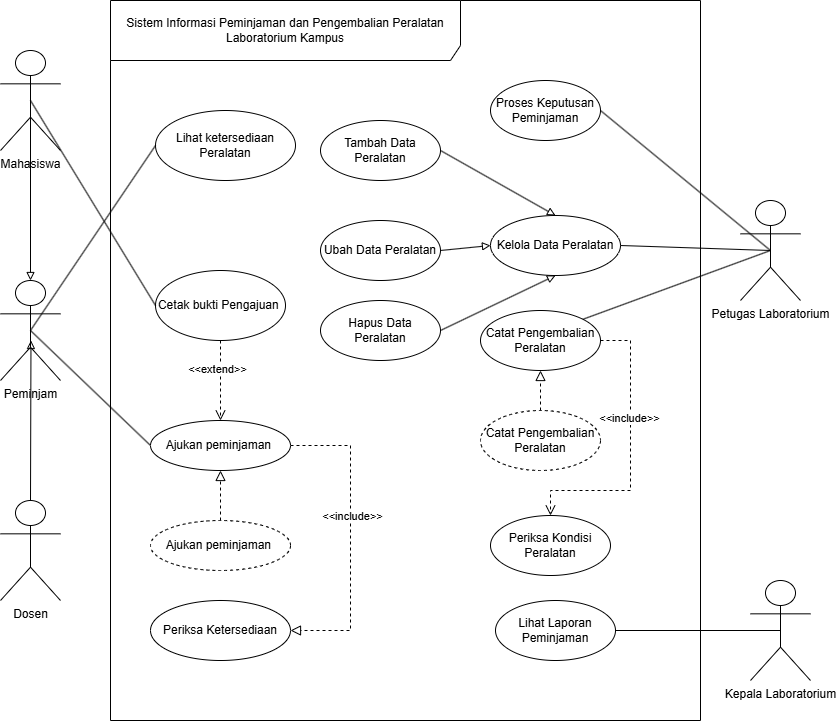

The diagram above was exported from draw.io. Its source (the exported page's mxGraphModel, read from the mxfile embedded in the PNG):
<mxGraphModel dx="1165" dy="688" grid="1" gridSize="10" guides="1" tooltips="1" connect="1" arrows="1" fold="1" page="1" pageScale="1" pageWidth="850" pageHeight="1100" math="0" shadow="0">
  <root>
    <mxCell id="0" />
    <mxCell id="1" parent="0" />
    <mxCell id="7WI1wc_4OZBzAzeEL7eF-1" parent="1" style="shape=umlFrame;whiteSpace=wrap;html=1;pointerEvents=0;recursiveResize=0;container=1;collapsible=0;width=350;height=60;" value="Sistem Informasi Peminjaman dan Pengembalian Peralatan Laboratorium Kampus" vertex="1">
      <mxGeometry height="720" width="590" x="120" y="70" as="geometry" />
    </mxCell>
    <mxCell id="7WI1wc_4OZBzAzeEL7eF-7" parent="7WI1wc_4OZBzAzeEL7eF-1" style="ellipse;html=1;whiteSpace=wrap;" value="Lihat ketersediaan Peralatan" vertex="1">
      <mxGeometry height="70" width="140" x="45" y="110" as="geometry" />
    </mxCell>
    <mxCell id="7WI1wc_4OZBzAzeEL7eF-9" parent="7WI1wc_4OZBzAzeEL7eF-1" style="ellipse;html=1;whiteSpace=wrap;" value="Cetak bukti Pengajuan&amp;nbsp;" vertex="1">
      <mxGeometry height="70" width="130" x="45" y="270" as="geometry" />
    </mxCell>
    <mxCell id="7WI1wc_4OZBzAzeEL7eF-10" parent="7WI1wc_4OZBzAzeEL7eF-1" style="ellipse;html=1;whiteSpace=wrap;" value="Ajukan peminjaman&amp;nbsp;" vertex="1">
      <mxGeometry height="50" width="140" x="40" y="420" as="geometry" />
    </mxCell>
    <mxCell id="7WI1wc_4OZBzAzeEL7eF-11" parent="7WI1wc_4OZBzAzeEL7eF-1" style="ellipse;html=1;whiteSpace=wrap;" value="Periksa Ketersediaan" vertex="1">
      <mxGeometry height="60" width="140" x="40" y="600" as="geometry" />
    </mxCell>
    <mxCell id="7WI1wc_4OZBzAzeEL7eF-12" parent="7WI1wc_4OZBzAzeEL7eF-1" style="ellipse;html=1;whiteSpace=wrap;" value="Proses Keputusan Peminjaman" vertex="1">
      <mxGeometry height="60" width="110" x="380" y="80" as="geometry" />
    </mxCell>
    <mxCell id="7WI1wc_4OZBzAzeEL7eF-13" parent="7WI1wc_4OZBzAzeEL7eF-1" style="ellipse;html=1;whiteSpace=wrap;" value="Kelola Data Peralatan" vertex="1">
      <mxGeometry height="60" width="130" x="380" y="215" as="geometry" />
    </mxCell>
    <mxCell id="7WI1wc_4OZBzAzeEL7eF-14" parent="7WI1wc_4OZBzAzeEL7eF-1" style="ellipse;html=1;whiteSpace=wrap;" value="Lihat Laporan Peminjaman" vertex="1">
      <mxGeometry height="60" width="120" x="385" y="600" as="geometry" />
    </mxCell>
    <mxCell id="7WI1wc_4OZBzAzeEL7eF-22" edge="1" parent="7WI1wc_4OZBzAzeEL7eF-1" source="7WI1wc_4OZBzAzeEL7eF-9" style="endArrow=open;startArrow=none;endFill=0;startFill=0;endSize=8;html=1;verticalAlign=bottom;dashed=1;labelBackgroundColor=none;rounded=0;entryX=0.5;entryY=0;entryDx=0;entryDy=0;exitX=0.5;exitY=1;exitDx=0;exitDy=0;" target="7WI1wc_4OZBzAzeEL7eF-10" value="">
      <mxGeometry relative="1" width="160" as="geometry">
        <mxPoint x="130" y="300" as="sourcePoint" />
        <mxPoint x="290" y="300" as="targetPoint" />
      </mxGeometry>
    </mxCell>
    <mxCell id="7WI1wc_4OZBzAzeEL7eF-23" connectable="0" parent="7WI1wc_4OZBzAzeEL7eF-22" style="edgeLabel;html=1;align=center;verticalAlign=middle;resizable=0;points=[];" value="&amp;lt;&amp;lt;extend&amp;gt;&amp;gt;" vertex="1">
      <mxGeometry relative="1" x="-0.2873" y="-4" as="geometry">
        <mxPoint as="offset" />
      </mxGeometry>
    </mxCell>
    <mxCell id="7WI1wc_4OZBzAzeEL7eF-24" edge="1" parent="7WI1wc_4OZBzAzeEL7eF-1" source="7WI1wc_4OZBzAzeEL7eF-10" style="endArrow=block;startArrow=none;endFill=0;startFill=0;endSize=8;html=1;verticalAlign=bottom;dashed=1;labelBackgroundColor=none;rounded=0;exitX=1;exitY=0.5;exitDx=0;exitDy=0;entryX=1;entryY=0.5;entryDx=0;entryDy=0;edgeStyle=orthogonalEdgeStyle;curved=0;" target="7WI1wc_4OZBzAzeEL7eF-11" value="">
      <mxGeometry relative="1" width="160" x="0.0038" as="geometry">
        <Array as="points">
          <mxPoint x="240" y="445" />
          <mxPoint x="240" y="630" />
        </Array>
        <mxPoint x="240" y="300" as="sourcePoint" />
        <mxPoint x="400" y="300" as="targetPoint" />
      </mxGeometry>
    </mxCell>
    <mxCell id="7WI1wc_4OZBzAzeEL7eF-25" connectable="0" parent="7WI1wc_4OZBzAzeEL7eF-24" style="edgeLabel;html=1;align=center;verticalAlign=middle;resizable=0;points=[];" value="&amp;lt;&amp;lt;include&amp;gt;&amp;gt;" vertex="1">
      <mxGeometry relative="1" x="-0.1472" y="2" as="geometry">
        <mxPoint as="offset" />
      </mxGeometry>
    </mxCell>
    <mxCell id="7WI1wc_4OZBzAzeEL7eF-32" edge="1" parent="7WI1wc_4OZBzAzeEL7eF-1" source="7WI1wc_4OZBzAzeEL7eF-28" style="rounded=0;orthogonalLoop=1;jettySize=auto;html=1;exitX=1;exitY=0.5;exitDx=0;exitDy=0;entryX=0.5;entryY=0;entryDx=0;entryDy=0;endArrow=block;endFill=0;" target="7WI1wc_4OZBzAzeEL7eF-13">
      <mxGeometry relative="1" as="geometry" />
    </mxCell>
    <mxCell id="7WI1wc_4OZBzAzeEL7eF-28" parent="7WI1wc_4OZBzAzeEL7eF-1" style="ellipse;html=1;whiteSpace=wrap;" value="Tambah Data Peralatan" vertex="1">
      <mxGeometry height="60" width="120" x="210" y="120" as="geometry" />
    </mxCell>
    <mxCell id="7WI1wc_4OZBzAzeEL7eF-33" edge="1" parent="7WI1wc_4OZBzAzeEL7eF-1" source="7WI1wc_4OZBzAzeEL7eF-29" style="rounded=0;orthogonalLoop=1;jettySize=auto;html=1;exitX=1;exitY=0.5;exitDx=0;exitDy=0;entryX=0;entryY=0.5;entryDx=0;entryDy=0;endArrow=block;endFill=0;" target="7WI1wc_4OZBzAzeEL7eF-13">
      <mxGeometry relative="1" as="geometry" />
    </mxCell>
    <mxCell id="7WI1wc_4OZBzAzeEL7eF-29" parent="7WI1wc_4OZBzAzeEL7eF-1" style="ellipse;html=1;whiteSpace=wrap;" value="Ubah Data Peralatan" vertex="1">
      <mxGeometry height="60" width="120" x="210" y="220" as="geometry" />
    </mxCell>
    <mxCell id="7WI1wc_4OZBzAzeEL7eF-34" edge="1" parent="7WI1wc_4OZBzAzeEL7eF-1" source="7WI1wc_4OZBzAzeEL7eF-30" style="rounded=0;orthogonalLoop=1;jettySize=auto;html=1;exitX=1;exitY=0.5;exitDx=0;exitDy=0;entryX=0.5;entryY=1;entryDx=0;entryDy=0;endArrow=block;endFill=0;" target="7WI1wc_4OZBzAzeEL7eF-13">
      <mxGeometry relative="1" as="geometry" />
    </mxCell>
    <mxCell id="7WI1wc_4OZBzAzeEL7eF-30" parent="7WI1wc_4OZBzAzeEL7eF-1" style="ellipse;html=1;whiteSpace=wrap;" value="Hapus Data Peralatan" vertex="1">
      <mxGeometry height="60" width="120" x="210" y="300" as="geometry" />
    </mxCell>
    <mxCell id="7WI1wc_4OZBzAzeEL7eF-43" parent="7WI1wc_4OZBzAzeEL7eF-1" style="ellipse;html=1;whiteSpace=wrap;" value="Catat Pengembalian Peralatan" vertex="1">
      <mxGeometry height="60" width="120" x="370" y="310" as="geometry" />
    </mxCell>
    <mxCell id="7WI1wc_4OZBzAzeEL7eF-44" parent="7WI1wc_4OZBzAzeEL7eF-1" style="ellipse;html=1;whiteSpace=wrap;" value="Periksa Kondisi Peralatan" vertex="1">
      <mxGeometry height="60" width="120" x="380" y="515" as="geometry" />
    </mxCell>
    <mxCell id="7WI1wc_4OZBzAzeEL7eF-47" edge="1" parent="7WI1wc_4OZBzAzeEL7eF-1" source="7WI1wc_4OZBzAzeEL7eF-43" style="endArrow=open;startArrow=none;endFill=0;startFill=0;endSize=8;html=1;verticalAlign=bottom;dashed=1;labelBackgroundColor=none;rounded=0;exitX=1;exitY=0.5;exitDx=0;exitDy=0;entryX=0.5;entryY=0;entryDx=0;entryDy=0;edgeStyle=orthogonalEdgeStyle;" target="7WI1wc_4OZBzAzeEL7eF-44" value="">
      <mxGeometry relative="1" width="160" x="-0.1188" as="geometry">
        <Array as="points">
          <mxPoint x="520" y="340" />
          <mxPoint x="520" y="490" />
          <mxPoint x="440" y="490" />
        </Array>
        <mxPoint x="400" y="310" as="sourcePoint" />
        <mxPoint x="560" y="310" as="targetPoint" />
      </mxGeometry>
    </mxCell>
    <mxCell id="7WI1wc_4OZBzAzeEL7eF-48" connectable="0" parent="7WI1wc_4OZBzAzeEL7eF-47" style="edgeLabel;html=1;align=center;verticalAlign=middle;resizable=0;points=[];" value="&amp;lt;&amp;lt;include&amp;gt;&amp;gt;" vertex="1">
      <mxGeometry relative="1" x="-0.2464" y="-1" as="geometry">
        <mxPoint as="offset" />
      </mxGeometry>
    </mxCell>
    <mxCell id="7WI1wc_4OZBzAzeEL7eF-52" parent="7WI1wc_4OZBzAzeEL7eF-1" style="ellipse;html=1;whiteSpace=wrap;dashed=1;" value="Ajukan peminjaman&amp;nbsp;" vertex="1">
      <mxGeometry height="50" width="140" x="40" y="520" as="geometry" />
    </mxCell>
    <mxCell id="7WI1wc_4OZBzAzeEL7eF-53" edge="1" parent="7WI1wc_4OZBzAzeEL7eF-1" source="7WI1wc_4OZBzAzeEL7eF-52" style="endArrow=block;startArrow=none;endFill=0;startFill=0;endSize=8;html=1;verticalAlign=bottom;dashed=1;labelBackgroundColor=none;rounded=0;exitX=0.5;exitY=0;exitDx=0;exitDy=0;entryX=0.5;entryY=1;entryDx=0;entryDy=0;" target="7WI1wc_4OZBzAzeEL7eF-10" value="">
      <mxGeometry relative="1" width="160" as="geometry">
        <mxPoint x="240" y="250" as="sourcePoint" />
        <mxPoint x="400" y="250" as="targetPoint" />
      </mxGeometry>
    </mxCell>
    <mxCell id="7WI1wc_4OZBzAzeEL7eF-54" parent="7WI1wc_4OZBzAzeEL7eF-1" style="ellipse;html=1;whiteSpace=wrap;dashed=1;" value="Catat Pengembalian Peralatan" vertex="1">
      <mxGeometry height="60" width="120" x="370" y="410" as="geometry" />
    </mxCell>
    <mxCell id="7WI1wc_4OZBzAzeEL7eF-55" edge="1" parent="7WI1wc_4OZBzAzeEL7eF-1" source="7WI1wc_4OZBzAzeEL7eF-54" style="endArrow=block;startArrow=none;endFill=0;startFill=0;endSize=8;html=1;verticalAlign=bottom;dashed=1;labelBackgroundColor=none;rounded=0;entryX=0.5;entryY=1;entryDx=0;entryDy=0;exitX=0.5;exitY=0;exitDx=0;exitDy=0;" target="7WI1wc_4OZBzAzeEL7eF-43" value="">
      <mxGeometry relative="1" width="160" as="geometry">
        <mxPoint x="350" y="350" as="sourcePoint" />
        <mxPoint x="510" y="350" as="targetPoint" />
      </mxGeometry>
    </mxCell>
    <mxCell id="7WI1wc_4OZBzAzeEL7eF-19" edge="1" parent="1" source="7WI1wc_4OZBzAzeEL7eF-3" style="rounded=0;orthogonalLoop=1;jettySize=auto;html=1;exitX=0.5;exitY=0.5;exitDx=0;exitDy=0;exitPerimeter=0;entryX=0;entryY=0.5;entryDx=0;entryDy=0;endArrow=none;endFill=0;" target="7WI1wc_4OZBzAzeEL7eF-7">
      <mxGeometry relative="1" as="geometry" />
    </mxCell>
    <mxCell id="7WI1wc_4OZBzAzeEL7eF-21" edge="1" parent="1" source="7WI1wc_4OZBzAzeEL7eF-3" style="rounded=0;orthogonalLoop=1;jettySize=auto;html=1;exitX=0.5;exitY=0.5;exitDx=0;exitDy=0;exitPerimeter=0;entryX=0;entryY=0.5;entryDx=0;entryDy=0;endArrow=none;endFill=0;" target="7WI1wc_4OZBzAzeEL7eF-10">
      <mxGeometry relative="1" as="geometry" />
    </mxCell>
    <mxCell id="7WI1wc_4OZBzAzeEL7eF-3" parent="1" style="shape=umlActor;verticalLabelPosition=bottom;verticalAlign=top;html=1;" value="Peminjam" vertex="1">
      <mxGeometry height="100" width="60" x="10" y="350" as="geometry" />
    </mxCell>
    <mxCell id="7WI1wc_4OZBzAzeEL7eF-15" edge="1" parent="1" source="7WI1wc_4OZBzAzeEL7eF-4" style="rounded=0;orthogonalLoop=1;jettySize=auto;html=1;exitX=0.5;exitY=0.5;exitDx=0;exitDy=0;exitPerimeter=0;entryX=1;entryY=0.5;entryDx=0;entryDy=0;endArrow=none;endFill=0;" target="7WI1wc_4OZBzAzeEL7eF-12">
      <mxGeometry relative="1" as="geometry" />
    </mxCell>
    <mxCell id="7WI1wc_4OZBzAzeEL7eF-16" edge="1" parent="1" source="7WI1wc_4OZBzAzeEL7eF-4" style="rounded=0;orthogonalLoop=1;jettySize=auto;html=1;exitX=0.5;exitY=0.5;exitDx=0;exitDy=0;exitPerimeter=0;entryX=1;entryY=0.5;entryDx=0;entryDy=0;endArrow=none;endFill=0;" target="7WI1wc_4OZBzAzeEL7eF-13">
      <mxGeometry relative="1" as="geometry" />
    </mxCell>
    <mxCell id="7WI1wc_4OZBzAzeEL7eF-45" edge="1" parent="1" source="7WI1wc_4OZBzAzeEL7eF-4" style="rounded=0;orthogonalLoop=1;jettySize=auto;html=1;exitX=0.5;exitY=0.5;exitDx=0;exitDy=0;exitPerimeter=0;entryX=1;entryY=0;entryDx=0;entryDy=0;endArrow=none;endFill=0;" target="7WI1wc_4OZBzAzeEL7eF-43">
      <mxGeometry relative="1" as="geometry" />
    </mxCell>
    <mxCell id="7WI1wc_4OZBzAzeEL7eF-4" parent="1" style="shape=umlActor;verticalLabelPosition=bottom;verticalAlign=top;html=1;" value="Petugas Laboratorium" vertex="1">
      <mxGeometry height="100" width="60" x="750" y="270" as="geometry" />
    </mxCell>
    <mxCell id="7WI1wc_4OZBzAzeEL7eF-18" edge="1" parent="1" source="7WI1wc_4OZBzAzeEL7eF-6" style="rounded=0;orthogonalLoop=1;jettySize=auto;html=1;exitX=0.5;exitY=0.5;exitDx=0;exitDy=0;exitPerimeter=0;entryX=1;entryY=0.5;entryDx=0;entryDy=0;endArrow=none;endFill=0;" target="7WI1wc_4OZBzAzeEL7eF-14">
      <mxGeometry relative="1" as="geometry" />
    </mxCell>
    <mxCell id="7WI1wc_4OZBzAzeEL7eF-6" parent="1" style="shape=umlActor;verticalLabelPosition=bottom;verticalAlign=top;html=1;" value="Kepala Laboratorium" vertex="1">
      <mxGeometry height="100" width="60" x="760" y="650" as="geometry" />
    </mxCell>
    <mxCell id="7WI1wc_4OZBzAzeEL7eF-35" parent="1" style="shape=umlActor;verticalLabelPosition=bottom;verticalAlign=top;html=1;" value="Dosen" vertex="1">
      <mxGeometry height="100" width="60" x="10" y="570" as="geometry" />
    </mxCell>
    <mxCell id="7WI1wc_4OZBzAzeEL7eF-39" edge="1" parent="1" source="7WI1wc_4OZBzAzeEL7eF-36" style="rounded=0;orthogonalLoop=1;jettySize=auto;html=1;exitX=0.5;exitY=0.5;exitDx=0;exitDy=0;exitPerimeter=0;entryX=0;entryY=0.5;entryDx=0;entryDy=0;endArrow=none;endFill=0;" target="7WI1wc_4OZBzAzeEL7eF-9">
      <mxGeometry relative="1" as="geometry" />
    </mxCell>
    <mxCell id="7WI1wc_4OZBzAzeEL7eF-36" parent="1" style="shape=umlActor;verticalLabelPosition=bottom;verticalAlign=top;html=1;" value="Mahasiswa" vertex="1">
      <mxGeometry height="100" width="60" x="10" y="120" as="geometry" />
    </mxCell>
    <mxCell id="7WI1wc_4OZBzAzeEL7eF-41" edge="1" parent="1" source="7WI1wc_4OZBzAzeEL7eF-36" style="rounded=0;orthogonalLoop=1;jettySize=auto;html=1;exitX=0.5;exitY=0.5;exitDx=0;exitDy=0;exitPerimeter=0;entryX=0.5;entryY=0;entryDx=0;entryDy=0;entryPerimeter=0;endArrow=block;endFill=0;" target="7WI1wc_4OZBzAzeEL7eF-3">
      <mxGeometry relative="1" as="geometry" />
    </mxCell>
    <mxCell id="7WI1wc_4OZBzAzeEL7eF-42" edge="1" parent="1" source="7WI1wc_4OZBzAzeEL7eF-35" style="rounded=0;orthogonalLoop=1;jettySize=auto;html=1;exitX=0.5;exitY=0;exitDx=0;exitDy=0;exitPerimeter=0;entryX=0.508;entryY=0.6;entryDx=0;entryDy=0;entryPerimeter=0;endArrow=block;endFill=0;" target="7WI1wc_4OZBzAzeEL7eF-3">
      <mxGeometry relative="1" as="geometry" />
    </mxCell>
  </root>
</mxGraphModel>